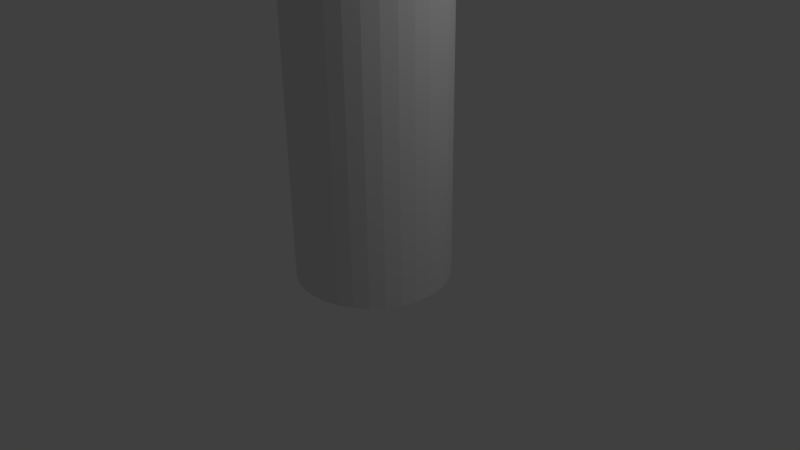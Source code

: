# Source: Hand.blend  (saved by Blender 2.63.0; exported with 4.5.12 LTS)
import bpy
from mathutils import Matrix  # noqa: F401  (used for matrix-valued properties, if any)

bpy.ops.wm.read_factory_settings(use_empty=True)
scene = bpy.context.scene
scene.name = 'Scene'

# ---- collections
col_collection_1 = bpy.data.collections.new('Collection 1'); scene.collection.children.link(col_collection_1)

# ---- world
world_world = bpy.data.worlds.new('World'); scene.world = world_world
world_world.color = (0.05088, 0.05088, 0.05088)
world_world.use_sun_shadow = False
world_world.sun_shadow_jitter_overblur = 0.0
world_world.cycles.sampling_method = 'MANUAL'
world_world.cycles.sample_map_resolution = 256

# ---- cameras
cam_camera = bpy.data.cameras.new('Camera')
cam_camera.clip_end = 100.0
cam_camera.lens = 35.0
cam_camera.sensor_width = 32.0
cam_camera.sensor_height = 18.0
cam_camera.ortho_scale = 7.314
cam_camera.dof.focus_distance = 0.0
cam_camera.dof.aperture_fstop = 128.0

# ---- lights
light_lamp = bpy.data.lights.new('Lamp', 'POINT')
light_lamp.transmission_factor = 0.0
light_lamp.cutoff_distance = 30.0
light_lamp.energy = 100.0
light_lamp.shadow_buffer_clip_start = 1.001
light_lamp.shadow_soft_size = 1.0
light_lamp.shadow_maximum_resolution = 0.006
light_lamp.use_absolute_resolution = True
light_lamp.cycles.use_multiple_importance_sampling = False

# ---- meshes
me_cylinder = bpy.data.meshes.new('Cylinder')
me_cylinder.from_pydata([(0.0, 1.0, -1.0), (0.0, 1.0, 1.0), (0.1951, 0.9808, -1.0), (0.1951, 0.9808, 1.0), (0.3827, 0.9239, -1.0), (0.3827, 0.9239, 1.0), (0.5556, 0.8315, -1.0), (0.5556, 0.8315, 1.0), (0.7071, 0.7071, -1.0), (0.7071, 0.7071, 1.0), (0.8315, 0.5556, -1.0), (0.8315, 0.5556, 1.0), (0.9239, 0.3827, -1.0), (0.9239, 0.3827, 1.0), (0.9808, 0.1951, -1.0), (0.9808, 0.1951, 1.0), (1.0, 7.55e-08, -1.0), (1.0, 7.55e-08, 1.0), (0.9808, -0.1951, -1.0), (0.9808, -0.1951, 1.0), (0.9239, -0.3827, -1.0), (0.9239, -0.3827, 1.0), (0.8315, -0.5556, -1.0), (0.8315, -0.5556, 1.0), (0.7071, -0.7071, -1.0), (0.7071, -0.7071, 1.0), (0.5556, -0.8315, -1.0), (0.5556, -0.8315, 1.0), (0.3827, -0.9239, -1.0), (0.3827, -0.9239, 1.0), (0.1951, -0.9808, -1.0), (0.1951, -0.9808, 1.0), (-3.258e-07, -1.0, -1.0), (-3.258e-07, -1.0, 1.0), (-0.1951, -0.9808, -1.0), (-0.1951, -0.9808, 1.0), (-0.3827, -0.9239, -1.0), (-0.3827, -0.9239, 1.0), (-0.5556, -0.8315, -1.0), (-0.5556, -0.8315, 1.0), (-0.7071, -0.7071, -1.0), (-0.7071, -0.7071, 1.0), (-0.8315, -0.5556, -1.0), (-0.8315, -0.5556, 1.0), (-0.9239, -0.3827, -1.0), (-0.9239, -0.3827, 1.0), (-0.9808, -0.1951, -1.0), (-0.9808, -0.1951, 1.0), (-1.0, 9.656e-07, -1.0), (-1.0, 9.656e-07, 1.0), (-0.9808, 0.1951, -1.0), (-0.9808, 0.1951, 1.0), (-0.9239, 0.3827, -1.0), (-0.9239, 0.3827, 1.0), (-0.8315, 0.5556, -1.0), (-0.8315, 0.5556, 1.0), (-0.7071, 0.7071, -1.0), (-0.7071, 0.7071, 1.0), (-0.5556, 0.8315, -1.0), (-0.5556, 0.8315, 1.0), (-0.3827, 0.9239, -1.0), (-0.3827, 0.9239, 1.0), (-0.1951, 0.9808, -1.0), (-0.1951, 0.9808, 1.0)], [], [(0, 1, 3, 2), (2, 3, 5, 4), (4, 5, 7, 6), (6, 7, 9, 8), (8, 9, 11, 10), (10, 11, 13, 12), (12, 13, 15, 14), (14, 15, 17, 16), (16, 17, 19, 18), (18, 19, 21, 20), (20, 21, 23, 22), (22, 23, 25, 24), (24, 25, 27, 26), (26, 27, 29, 28), (28, 29, 31, 30), (30, 31, 33, 32), (32, 33, 35, 34), (34, 35, 37, 36), (36, 37, 39, 38), (38, 39, 41, 40), (40, 41, 43, 42), (42, 43, 45, 44), (44, 45, 47, 46), (46, 47, 49, 48), (48, 49, 51, 50), (50, 51, 53, 52), (52, 53, 55, 54), (54, 55, 57, 56), (56, 57, 59, 58), (58, 59, 61, 60), (3, 1, 63, 61, 59, 57, 55, 53, 51, 49, 47, 45, 43, 41, 39, 37, 35, 33, 31, 29, 27, 25, 23, 21, 19, 17, 15, 13, 11, 9, 7, 5), (62, 63, 1, 0), (60, 61, 63, 62), (0, 2, 4, 6, 8, 10, 12, 14, 16, 18, 20, 22, 24, 26, 28, 30, 32, 34, 36, 38, 40, 42, 44, 46, 48, 50, 52, 54, 56, 58, 60, 62)])
me_cylinder.use_remesh_preserve_volume = False
me_cylinder.use_remesh_preserve_attributes = False
me_cylinder.use_mirror_vertex_groups = False
me_cylinder.update()
me_cylinder_001 = bpy.data.meshes.new('Cylinder.001')
me_cylinder_001.from_pydata([(-1.187e-07, 1.0, -0.1453), (-1.187e-07, 1.0, 1.855), (0.1951, 0.9808, -0.1453), (0.1951, 0.9808, 1.855), (0.3827, 0.9239, -0.1453), (0.3827, 0.9239, 1.855), (0.5556, 0.8315, -0.1453), (0.5556, 0.8315, 1.855), (0.7071, 0.7071, -0.1453), (0.7071, 0.7071, 1.855), (0.8315, 0.5556, -0.1453), (0.8315, 0.5556, 1.855), (0.9239, 0.3827, -0.1453), (0.9239, 0.3827, 1.855), (0.9808, 0.1951, -0.1453), (0.9808, 0.1951, 1.855), (1.0, -2.095e-07, -0.1453), (1.0, -2.095e-07, 1.855), (0.9808, -0.1951, -0.1453), (0.9808, -0.1951, 1.855), (0.9239, -0.3827, -0.1453), (0.9239, -0.3827, 1.855), (0.8315, -0.5556, -0.1453), (0.8315, -0.5556, 1.855), (0.7071, -0.7071, -0.1453), (0.7071, -0.7071, 1.855), (0.5556, -0.8315, -0.1453), (0.5556, -0.8315, 1.855), (0.3827, -0.9239, -0.1453), (0.3827, -0.9239, 1.855), (0.1951, -0.9808, -0.1453), (0.1951, -0.9808, 1.855), (-4.446e-07, -1.0, -0.1453), (-4.446e-07, -1.0, 1.855), (-0.1951, -0.9808, -0.1453), (-0.1951, -0.9808, 1.855), (-0.3827, -0.9239, -0.1453), (-0.3827, -0.9239, 1.855), (-0.5556, -0.8315, -0.1453), (-0.5556, -0.8315, 1.855), (-0.7071, -0.7071, -0.1453), (-0.7071, -0.7071, 1.855), (-0.8315, -0.5556, -0.1453), (-0.8315, -0.5556, 1.855), (-0.9239, -0.3827, -0.1453), (-0.9239, -0.3827, 1.855), (-0.9808, -0.1951, -0.1453), (-0.9808, -0.1951, 1.855), (-1.0, 6.806e-07, -0.1453), (-1.0, 6.806e-07, 1.855), (-0.9808, 0.1951, -0.1453), (-0.9808, 0.1951, 1.855), (-0.9239, 0.3827, -0.1453), (-0.9239, 0.3827, 1.855), (-0.8315, 0.5556, -0.1453), (-0.8315, 0.5556, 1.855), (-0.7071, 0.7071, -0.1453), (-0.7071, 0.7071, 1.855), (-0.5556, 0.8315, -0.1453), (-0.5556, 0.8315, 1.855), (-0.3827, 0.9239, -0.1453), (-0.3827, 0.9239, 1.855), (-0.1951, 0.9808, -0.1453), (-0.1951, 0.9808, 1.855)], [], [(0, 1, 3, 2), (2, 3, 5, 4), (4, 5, 7, 6), (6, 7, 9, 8), (8, 9, 11, 10), (10, 11, 13, 12), (12, 13, 15, 14), (14, 15, 17, 16), (16, 17, 19, 18), (18, 19, 21, 20), (20, 21, 23, 22), (22, 23, 25, 24), (24, 25, 27, 26), (26, 27, 29, 28), (28, 29, 31, 30), (30, 31, 33, 32), (32, 33, 35, 34), (34, 35, 37, 36), (36, 37, 39, 38), (38, 39, 41, 40), (40, 41, 43, 42), (42, 43, 45, 44), (44, 45, 47, 46), (46, 47, 49, 48), (48, 49, 51, 50), (50, 51, 53, 52), (52, 53, 55, 54), (54, 55, 57, 56), (56, 57, 59, 58), (58, 59, 61, 60), (3, 1, 63, 61, 59, 57, 55, 53, 51, 49, 47, 45, 43, 41, 39, 37, 35, 33, 31, 29, 27, 25, 23, 21, 19, 17, 15, 13, 11, 9, 7, 5), (62, 63, 1, 0), (60, 61, 63, 62), (0, 2, 4, 6, 8, 10, 12, 14, 16, 18, 20, 22, 24, 26, 28, 30, 32, 34, 36, 38, 40, 42, 44, 46, 48, 50, 52, 54, 56, 58, 60, 62)])
me_cylinder_001.use_remesh_preserve_volume = False
me_cylinder_001.use_remesh_preserve_attributes = False
me_cylinder_001.use_mirror_vertex_groups = False
me_cylinder_001.update()
me_cylinder_002 = bpy.data.meshes.new('Cylinder.002')
me_cylinder_002.from_pydata([(-1.187e-07, 1.0, -0.1453), (-1.187e-07, 1.0, 1.855), (0.1951, 0.9808, -0.1453), (0.1951, 0.9808, 1.855), (0.3827, 0.9239, -0.1453), (0.3827, 0.9239, 1.855), (0.5556, 0.8315, -0.1453), (0.5556, 0.8315, 1.855), (0.7071, 0.7071, -0.1453), (0.7071, 0.7071, 1.855), (0.8315, 0.5556, -0.1453), (0.8315, 0.5556, 1.855), (0.9239, 0.3827, -0.1453), (0.9239, 0.3827, 1.855), (0.9808, 0.1951, -0.1453), (0.9808, 0.1951, 1.855), (1.0, -2.095e-07, -0.1453), (1.0, -2.095e-07, 1.855), (0.9808, -0.1951, -0.1453), (0.9808, -0.1951, 1.855), (0.9239, -0.3827, -0.1453), (0.9239, -0.3827, 1.855), (0.8315, -0.5556, -0.1453), (0.8315, -0.5556, 1.855), (0.7071, -0.7071, -0.1453), (0.7071, -0.7071, 1.855), (0.5556, -0.8315, -0.1453), (0.5556, -0.8315, 1.855), (0.3827, -0.9239, -0.1453), (0.3827, -0.9239, 1.855), (0.1951, -0.9808, -0.1453), (0.1951, -0.9808, 1.855), (-4.446e-07, -1.0, -0.1453), (-4.446e-07, -1.0, 1.855), (-0.1951, -0.9808, -0.1453), (-0.1951, -0.9808, 1.855), (-0.3827, -0.9239, -0.1453), (-0.3827, -0.9239, 1.855), (-0.5556, -0.8315, -0.1453), (-0.5556, -0.8315, 1.855), (-0.7071, -0.7071, -0.1453), (-0.7071, -0.7071, 1.855), (-0.8315, -0.5556, -0.1453), (-0.8315, -0.5556, 1.855), (-0.9239, -0.3827, -0.1453), (-0.9239, -0.3827, 1.855), (-0.9808, -0.1951, -0.1453), (-0.9808, -0.1951, 1.855), (-1.0, 6.806e-07, -0.1453), (-1.0, 6.806e-07, 1.855), (-0.9808, 0.1951, -0.1453), (-0.9808, 0.1951, 1.855), (-0.9239, 0.3827, -0.1453), (-0.9239, 0.3827, 1.855), (-0.8315, 0.5556, -0.1453), (-0.8315, 0.5556, 1.855), (-0.7071, 0.7071, -0.1453), (-0.7071, 0.7071, 1.855), (-0.5556, 0.8315, -0.1453), (-0.5556, 0.8315, 1.855), (-0.3827, 0.9239, -0.1453), (-0.3827, 0.9239, 1.855), (-0.1951, 0.9808, -0.1453), (-0.1951, 0.9808, 1.855)], [], [(0, 1, 3, 2), (2, 3, 5, 4), (4, 5, 7, 6), (6, 7, 9, 8), (8, 9, 11, 10), (10, 11, 13, 12), (12, 13, 15, 14), (14, 15, 17, 16), (16, 17, 19, 18), (18, 19, 21, 20), (20, 21, 23, 22), (22, 23, 25, 24), (24, 25, 27, 26), (26, 27, 29, 28), (28, 29, 31, 30), (30, 31, 33, 32), (32, 33, 35, 34), (34, 35, 37, 36), (36, 37, 39, 38), (38, 39, 41, 40), (40, 41, 43, 42), (42, 43, 45, 44), (44, 45, 47, 46), (46, 47, 49, 48), (48, 49, 51, 50), (50, 51, 53, 52), (52, 53, 55, 54), (54, 55, 57, 56), (56, 57, 59, 58), (58, 59, 61, 60), (3, 1, 63, 61, 59, 57, 55, 53, 51, 49, 47, 45, 43, 41, 39, 37, 35, 33, 31, 29, 27, 25, 23, 21, 19, 17, 15, 13, 11, 9, 7, 5), (62, 63, 1, 0), (60, 61, 63, 62), (0, 2, 4, 6, 8, 10, 12, 14, 16, 18, 20, 22, 24, 26, 28, 30, 32, 34, 36, 38, 40, 42, 44, 46, 48, 50, 52, 54, 56, 58, 60, 62)])
me_cylinder_002.use_remesh_preserve_volume = False
me_cylinder_002.use_remesh_preserve_attributes = False
me_cylinder_002.use_mirror_vertex_groups = False
me_cylinder_002.update()
me_cylinder_003 = bpy.data.meshes.new('Cylinder.003')
me_cylinder_003.from_pydata([(-1.187e-07, 1.0, -0.1453), (-1.187e-07, 1.0, 1.855), (0.1951, 0.9808, -0.1453), (0.1951, 0.9808, 1.855), (0.3827, 0.9239, -0.1453), (0.3827, 0.9239, 1.855), (0.5556, 0.8315, -0.1453), (0.5556, 0.8315, 1.855), (0.7071, 0.7071, -0.1453), (0.7071, 0.7071, 1.855), (0.8315, 0.5556, -0.1453), (0.8315, 0.5556, 1.855), (0.9239, 0.3827, -0.1453), (0.9239, 0.3827, 1.855), (0.9808, 0.1951, -0.1453), (0.9808, 0.1951, 1.855), (1.0, -2.095e-07, -0.1453), (1.0, -2.095e-07, 1.855), (0.9808, -0.1951, -0.1453), (0.9808, -0.1951, 1.855), (0.9239, -0.3827, -0.1453), (0.9239, -0.3827, 1.855), (0.8315, -0.5556, -0.1453), (0.8315, -0.5556, 1.855), (0.7071, -0.7071, -0.1453), (0.7071, -0.7071, 1.855), (0.5556, -0.8315, -0.1453), (0.5556, -0.8315, 1.855), (0.3827, -0.9239, -0.1453), (0.3827, -0.9239, 1.855), (0.1951, -0.9808, -0.1453), (0.1951, -0.9808, 1.855), (-4.446e-07, -1.0, -0.1453), (-4.446e-07, -1.0, 1.855), (-0.1951, -0.9808, -0.1453), (-0.1951, -0.9808, 1.855), (-0.3827, -0.9239, -0.1453), (-0.3827, -0.9239, 1.855), (-0.5556, -0.8315, -0.1453), (-0.5556, -0.8315, 1.855), (-0.7071, -0.7071, -0.1453), (-0.7071, -0.7071, 1.855), (-0.8315, -0.5556, -0.1453), (-0.8315, -0.5556, 1.855), (-0.9239, -0.3827, -0.1453), (-0.9239, -0.3827, 1.855), (-0.9808, -0.1951, -0.1453), (-0.9808, -0.1951, 1.855), (-1.0, 6.806e-07, -0.1453), (-1.0, 6.806e-07, 1.855), (-0.9808, 0.1951, -0.1453), (-0.9808, 0.1951, 1.855), (-0.9239, 0.3827, -0.1453), (-0.9239, 0.3827, 1.855), (-0.8315, 0.5556, -0.1453), (-0.8315, 0.5556, 1.855), (-0.7071, 0.7071, -0.1453), (-0.7071, 0.7071, 1.855), (-0.5556, 0.8315, -0.1453), (-0.5556, 0.8315, 1.855), (-0.3827, 0.9239, -0.1453), (-0.3827, 0.9239, 1.855), (-0.1951, 0.9808, -0.1453), (-0.1951, 0.9808, 1.855)], [], [(0, 1, 3, 2), (2, 3, 5, 4), (4, 5, 7, 6), (6, 7, 9, 8), (8, 9, 11, 10), (10, 11, 13, 12), (12, 13, 15, 14), (14, 15, 17, 16), (16, 17, 19, 18), (18, 19, 21, 20), (20, 21, 23, 22), (22, 23, 25, 24), (24, 25, 27, 26), (26, 27, 29, 28), (28, 29, 31, 30), (30, 31, 33, 32), (32, 33, 35, 34), (34, 35, 37, 36), (36, 37, 39, 38), (38, 39, 41, 40), (40, 41, 43, 42), (42, 43, 45, 44), (44, 45, 47, 46), (46, 47, 49, 48), (48, 49, 51, 50), (50, 51, 53, 52), (52, 53, 55, 54), (54, 55, 57, 56), (56, 57, 59, 58), (58, 59, 61, 60), (3, 1, 63, 61, 59, 57, 55, 53, 51, 49, 47, 45, 43, 41, 39, 37, 35, 33, 31, 29, 27, 25, 23, 21, 19, 17, 15, 13, 11, 9, 7, 5), (62, 63, 1, 0), (60, 61, 63, 62), (0, 2, 4, 6, 8, 10, 12, 14, 16, 18, 20, 22, 24, 26, 28, 30, 32, 34, 36, 38, 40, 42, 44, 46, 48, 50, 52, 54, 56, 58, 60, 62)])
me_cylinder_003.use_remesh_preserve_volume = False
me_cylinder_003.use_remesh_preserve_attributes = False
me_cylinder_003.use_mirror_vertex_groups = False
me_cylinder_003.update()

# ---- objects
ob_cylinder = bpy.data.objects.new('Cylinder', me_cylinder)
ob_cylinder_001 = bpy.data.objects.new('Cylinder.001', me_cylinder_001)
ob_cylinder_002 = bpy.data.objects.new('Cylinder.002', me_cylinder_002)
ob_cylinder_003 = bpy.data.objects.new('Cylinder.003', me_cylinder_003)
ob_lamp = bpy.data.objects.new('Lamp', light_lamp)
ob_camera = bpy.data.objects.new('Camera', cam_camera)

# ---- transforms, parenting, visibility, modifiers, constraints
ob_cylinder.location = (0.0, 0.0, 2.387)
ob_cylinder.scale = (1.0, 1.0, 2.592)
ob_cylinder.lineart.crease_threshold = 0.0
ob_cylinder_001.parent = ob_cylinder
ob_cylinder_001.matrix_parent_inverse = Matrix(((1.0, 0.0, 0.0, 0.0), (0.0, 1.0, 0.0, 0.0), (0.0, 0.0, 0.3858, 0.0), (0.0, 0.0, 0.0, 1.0)))
ob_cylinder_001.location = (1.187e-07, 2.85e-07, 2.592)
ob_cylinder_001.rotation_euler = (0.0, 0.4503, 0.0)
ob_cylinder_001.scale = (1.0, 1.0, 2.592)
ob_cylinder_001.lineart.crease_threshold = 0.0
ob_cylinder_002.parent = ob_cylinder_001
ob_cylinder_002.matrix_parent_inverse = Matrix(((1.0, 0.0, 0.0, -1.187e-07), (0.0, 1.0, -7.105e-15, -2.85e-07), (0.0, 0.0, 0.3858, -1.0), (0.0, 0.0, 0.0, 1.0)))
ob_cylinder_002.location = (1.187e-07, 2.999e-07, 7.4)
ob_cylinder_002.rotation_euler = (0.0, 0.5657, -1.154e-14)
ob_cylinder_002.scale = (1.0, 1.0, 2.592)
ob_cylinder_002.lineart.crease_threshold = 0.0
ob_cylinder_003.parent = ob_cylinder_002
ob_cylinder_003.matrix_parent_inverse = Matrix(((1.0, 0.0, 0.0, -1.187e-07), (0.0, 1.0, -3.553e-15, -2.999e-07), (0.0, 0.0, 0.3858, -2.855), (0.0, 0.0, 0.0, 1.0)))
ob_cylinder_003.location = (1.187e-07, 2.999e-07, 12.21)
ob_cylinder_003.rotation_euler = (0.0, 0.4603, -1.071e-14)
ob_cylinder_003.scale = (1.0, 1.0, 2.592)
ob_cylinder_003.lineart.crease_threshold = 0.0
ob_lamp.location = (4.076, 1.005, 5.904)
ob_lamp.rotation_euler = (0.6503, 0.05522, 1.866)
ob_lamp.lock_rotations_4d = False
ob_lamp.empty_display_type = 'ARROWS'
ob_lamp.color = (0.0, 0.0, 0.0, 0.0)
ob_lamp.lineart.crease_threshold = 0.0
ob_camera.location = (7.481, -6.508, 5.344)
ob_camera.rotation_euler = (1.109, 0.01082, 0.8149)
ob_camera.lock_rotations_4d = False
ob_camera.empty_display_type = 'ARROWS'
ob_camera.color = (0.0, 0.0, 0.0, 0.0)
ob_camera.display_type = 'WIRE'
ob_camera.lineart.crease_threshold = 0.0

# ---- collection membership
col_collection_1.objects.link(ob_cylinder)
col_collection_1.objects.link(ob_cylinder_001)
col_collection_1.objects.link(ob_cylinder_002)
col_collection_1.objects.link(ob_cylinder_003)
col_collection_1.objects.link(ob_lamp)
col_collection_1.objects.link(ob_camera)

# ---- scene / render settings (as saved in the file)
scene.camera = ob_camera
scene.frame_start = 1; scene.frame_end = 250; scene.frame_set(75)
scene.render.engine = 'BLENDER_EEVEE_NEXT'
scene.render.image_settings.color_mode = 'RGB'
scene.render.image_settings.compression = 90
scene.render.resolution_percentage = 50
scene.render.dither_intensity = 0.0
scene.render.bake_margin = 2
scene.render.bake_bias = 0.0
scene.cycles.use_denoising = False
scene.cycles.samples = 10
scene.cycles.sampling_pattern = 'TABULATED_SOBOL'
scene.cycles.light_sampling_threshold = 0.0
scene.cycles.use_adaptive_sampling = False
scene.cycles.use_light_tree = False
scene.cycles.blur_glossy = 0.0
scene.cycles.volume_bounces = 1
scene.cycles.pixel_filter_type = 'GAUSSIAN'
scene.cycles.sample_clamp_indirect = 0.0
scene.view_settings.view_transform = 'Standard'
bpy.context.view_layer.update()
